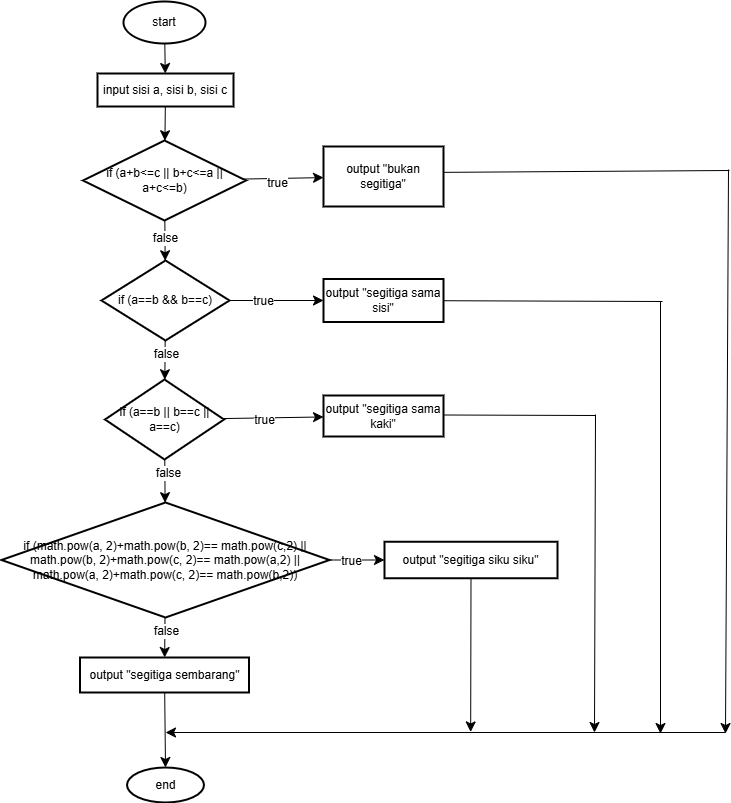

The diagram above was exported from draw.io. Its source (the exported page's mxGraphModel, read from the mxfile embedded in the PNG):
<mxGraphModel dx="3176" dy="2648" grid="0" gridSize="10" guides="1" tooltips="1" connect="1" arrows="1" fold="1" page="0" pageScale="1" pageWidth="850" pageHeight="1100" background="none" math="0" shadow="0">
  <root>
    <mxCell id="0" />
    <mxCell id="1" parent="0" />
    <mxCell id="5MBhMHVi8nbZlEzNy_Bc-3" value="" style="edgeStyle=none;curved=1;rounded=0;orthogonalLoop=1;jettySize=auto;html=1;fontSize=12;startSize=8;endSize=8;" edge="1" parent="1" source="5MBhMHVi8nbZlEzNy_Bc-1" target="5MBhMHVi8nbZlEzNy_Bc-2">
      <mxGeometry relative="1" as="geometry" />
    </mxCell>
    <mxCell id="5MBhMHVi8nbZlEzNy_Bc-1" value="start" style="strokeWidth=2;html=1;shape=mxgraph.flowchart.start_2;whiteSpace=wrap;" vertex="1" parent="1">
      <mxGeometry x="198" y="-696" width="82" height="42" as="geometry" />
    </mxCell>
    <mxCell id="5MBhMHVi8nbZlEzNy_Bc-5" value="" style="edgeStyle=none;curved=1;rounded=0;orthogonalLoop=1;jettySize=auto;html=1;fontSize=12;startSize=8;endSize=8;" edge="1" parent="1" source="5MBhMHVi8nbZlEzNy_Bc-2" target="5MBhMHVi8nbZlEzNy_Bc-4">
      <mxGeometry relative="1" as="geometry" />
    </mxCell>
    <mxCell id="5MBhMHVi8nbZlEzNy_Bc-2" value="input sisi a, sisi b, sisi c" style="whiteSpace=wrap;html=1;strokeWidth=2;" vertex="1" parent="1">
      <mxGeometry x="172" y="-624" width="136" height="33" as="geometry" />
    </mxCell>
    <mxCell id="5MBhMHVi8nbZlEzNy_Bc-7" value="" style="edgeStyle=none;curved=1;rounded=0;orthogonalLoop=1;jettySize=auto;html=1;fontSize=12;startSize=8;endSize=8;" edge="1" parent="1" source="5MBhMHVi8nbZlEzNy_Bc-4" target="5MBhMHVi8nbZlEzNy_Bc-6">
      <mxGeometry relative="1" as="geometry" />
    </mxCell>
    <mxCell id="YPlG60tsIsq_5nEwEyu_-10" value="true" style="edgeLabel;html=1;align=center;verticalAlign=middle;resizable=0;points=[];fontSize=12;" vertex="1" connectable="0" parent="5MBhMHVi8nbZlEzNy_Bc-7">
      <mxGeometry x="-0.1952" y="-3" relative="1" as="geometry">
        <mxPoint as="offset" />
      </mxGeometry>
    </mxCell>
    <mxCell id="5MBhMHVi8nbZlEzNy_Bc-9" value="" style="edgeStyle=none;curved=1;rounded=0;orthogonalLoop=1;jettySize=auto;html=1;fontSize=12;startSize=8;endSize=8;" edge="1" parent="1" source="5MBhMHVi8nbZlEzNy_Bc-4" target="5MBhMHVi8nbZlEzNy_Bc-8">
      <mxGeometry relative="1" as="geometry" />
    </mxCell>
    <mxCell id="YPlG60tsIsq_5nEwEyu_-11" value="false" style="edgeLabel;html=1;align=center;verticalAlign=middle;resizable=0;points=[];fontSize=12;" vertex="1" connectable="0" parent="5MBhMHVi8nbZlEzNy_Bc-9">
      <mxGeometry x="-0.3057" y="-1" relative="1" as="geometry">
        <mxPoint as="offset" />
      </mxGeometry>
    </mxCell>
    <mxCell id="5MBhMHVi8nbZlEzNy_Bc-4" value="if (a+b&amp;lt;=c || b+c&amp;lt;=a || a+c&amp;lt;=b)" style="rhombus;whiteSpace=wrap;html=1;strokeWidth=2;" vertex="1" parent="1">
      <mxGeometry x="157.5" y="-557" width="163" height="80" as="geometry" />
    </mxCell>
    <mxCell id="5MBhMHVi8nbZlEzNy_Bc-6" value="output &quot;bukan segitiga&quot;" style="whiteSpace=wrap;html=1;strokeWidth=2;" vertex="1" parent="1">
      <mxGeometry x="398" y="-551" width="120" height="60" as="geometry" />
    </mxCell>
    <mxCell id="5MBhMHVi8nbZlEzNy_Bc-11" value="" style="edgeStyle=none;curved=1;rounded=0;orthogonalLoop=1;jettySize=auto;html=1;fontSize=12;startSize=8;endSize=8;" edge="1" parent="1" source="5MBhMHVi8nbZlEzNy_Bc-8" target="5MBhMHVi8nbZlEzNy_Bc-10">
      <mxGeometry relative="1" as="geometry" />
    </mxCell>
    <mxCell id="YPlG60tsIsq_5nEwEyu_-12" value="true" style="edgeLabel;html=1;align=center;verticalAlign=middle;resizable=0;points=[];fontSize=12;" vertex="1" connectable="0" parent="5MBhMHVi8nbZlEzNy_Bc-11">
      <mxGeometry x="-0.315" y="1" relative="1" as="geometry">
        <mxPoint as="offset" />
      </mxGeometry>
    </mxCell>
    <mxCell id="5MBhMHVi8nbZlEzNy_Bc-13" value="" style="edgeStyle=none;curved=1;rounded=0;orthogonalLoop=1;jettySize=auto;html=1;fontSize=12;startSize=8;endSize=8;" edge="1" parent="1" source="5MBhMHVi8nbZlEzNy_Bc-8" target="5MBhMHVi8nbZlEzNy_Bc-12">
      <mxGeometry relative="1" as="geometry" />
    </mxCell>
    <mxCell id="YPlG60tsIsq_5nEwEyu_-13" value="false" style="edgeLabel;html=1;align=center;verticalAlign=middle;resizable=0;points=[];fontSize=12;" vertex="1" connectable="0" parent="5MBhMHVi8nbZlEzNy_Bc-13">
      <mxGeometry x="-0.3907" y="-1" relative="1" as="geometry">
        <mxPoint as="offset" />
      </mxGeometry>
    </mxCell>
    <mxCell id="5MBhMHVi8nbZlEzNy_Bc-8" value="if (a==b &amp;amp;&amp;amp; b==c)" style="rhombus;whiteSpace=wrap;html=1;strokeWidth=2;" vertex="1" parent="1">
      <mxGeometry x="176" y="-437" width="128" height="80" as="geometry" />
    </mxCell>
    <mxCell id="5MBhMHVi8nbZlEzNy_Bc-10" value="output &quot;segitiga sama sisi&quot;" style="whiteSpace=wrap;html=1;strokeWidth=2;" vertex="1" parent="1">
      <mxGeometry x="398" y="-418.5" width="120" height="43" as="geometry" />
    </mxCell>
    <mxCell id="5MBhMHVi8nbZlEzNy_Bc-15" value="" style="edgeStyle=none;curved=1;rounded=0;orthogonalLoop=1;jettySize=auto;html=1;fontSize=12;startSize=8;endSize=8;" edge="1" parent="1" source="5MBhMHVi8nbZlEzNy_Bc-12" target="5MBhMHVi8nbZlEzNy_Bc-14">
      <mxGeometry relative="1" as="geometry" />
    </mxCell>
    <mxCell id="YPlG60tsIsq_5nEwEyu_-14" value="true" style="edgeLabel;html=1;align=center;verticalAlign=middle;resizable=0;points=[];fontSize=12;" vertex="1" connectable="0" parent="5MBhMHVi8nbZlEzNy_Bc-15">
      <mxGeometry x="-0.1983" y="-1" relative="1" as="geometry">
        <mxPoint as="offset" />
      </mxGeometry>
    </mxCell>
    <mxCell id="5MBhMHVi8nbZlEzNy_Bc-17" value="" style="edgeStyle=none;curved=1;rounded=0;orthogonalLoop=1;jettySize=auto;html=1;fontSize=12;startSize=8;endSize=8;" edge="1" parent="1" source="5MBhMHVi8nbZlEzNy_Bc-12" target="5MBhMHVi8nbZlEzNy_Bc-16">
      <mxGeometry relative="1" as="geometry" />
    </mxCell>
    <mxCell id="YPlG60tsIsq_5nEwEyu_-15" value="false" style="edgeLabel;html=1;align=center;verticalAlign=middle;resizable=0;points=[];fontSize=12;" vertex="1" connectable="0" parent="5MBhMHVi8nbZlEzNy_Bc-17">
      <mxGeometry x="-0.432" y="2" relative="1" as="geometry">
        <mxPoint as="offset" />
      </mxGeometry>
    </mxCell>
    <mxCell id="5MBhMHVi8nbZlEzNy_Bc-12" value="if (a==b || b==c || a==c)" style="rhombus;whiteSpace=wrap;html=1;strokeWidth=2;" vertex="1" parent="1">
      <mxGeometry x="179.5" y="-318" width="119" height="80" as="geometry" />
    </mxCell>
    <mxCell id="5MBhMHVi8nbZlEzNy_Bc-14" value="output &quot;segitiga sama kaki&quot;" style="whiteSpace=wrap;html=1;strokeWidth=2;" vertex="1" parent="1">
      <mxGeometry x="398" y="-302" width="120" height="41" as="geometry" />
    </mxCell>
    <mxCell id="5MBhMHVi8nbZlEzNy_Bc-19" value="" style="edgeStyle=none;curved=1;rounded=0;orthogonalLoop=1;jettySize=auto;html=1;fontSize=12;startSize=8;endSize=8;" edge="1" parent="1" source="5MBhMHVi8nbZlEzNy_Bc-16" target="5MBhMHVi8nbZlEzNy_Bc-18">
      <mxGeometry relative="1" as="geometry" />
    </mxCell>
    <mxCell id="YPlG60tsIsq_5nEwEyu_-16" value="true" style="edgeLabel;html=1;align=center;verticalAlign=middle;resizable=0;points=[];fontSize=12;" vertex="1" connectable="0" parent="5MBhMHVi8nbZlEzNy_Bc-19">
      <mxGeometry x="-0.2807" y="1" relative="1" as="geometry">
        <mxPoint as="offset" />
      </mxGeometry>
    </mxCell>
    <mxCell id="5MBhMHVi8nbZlEzNy_Bc-21" value="" style="edgeStyle=none;curved=1;rounded=0;orthogonalLoop=1;jettySize=auto;html=1;fontSize=12;startSize=8;endSize=8;" edge="1" parent="1" source="5MBhMHVi8nbZlEzNy_Bc-16" target="5MBhMHVi8nbZlEzNy_Bc-20">
      <mxGeometry relative="1" as="geometry" />
    </mxCell>
    <mxCell id="YPlG60tsIsq_5nEwEyu_-17" value="false" style="edgeLabel;html=1;align=center;verticalAlign=middle;resizable=0;points=[];fontSize=12;" vertex="1" connectable="0" parent="5MBhMHVi8nbZlEzNy_Bc-21">
      <mxGeometry x="-0.3577" relative="1" as="geometry">
        <mxPoint as="offset" />
      </mxGeometry>
    </mxCell>
    <mxCell id="5MBhMHVi8nbZlEzNy_Bc-16" value="if (math.pow(a, 2)+math.pow(b, 2)== math.pow(c,2) || math.pow(b, 2)+math.pow(c, 2)== math.pow(a,2) || math.pow(a, 2)+math.pow(c, 2)== math.pow(b,2))" style="rhombus;whiteSpace=wrap;html=1;strokeWidth=2;" vertex="1" parent="1">
      <mxGeometry x="76" y="-195" width="328" height="115" as="geometry" />
    </mxCell>
    <mxCell id="YPlG60tsIsq_5nEwEyu_-2" style="edgeStyle=none;curved=1;rounded=0;orthogonalLoop=1;jettySize=auto;html=1;exitX=0.5;exitY=1;exitDx=0;exitDy=0;fontSize=12;startSize=8;endSize=8;" edge="1" parent="1" source="5MBhMHVi8nbZlEzNy_Bc-18">
      <mxGeometry relative="1" as="geometry">
        <mxPoint x="545.1764705882354" y="34.431396484375" as="targetPoint" />
      </mxGeometry>
    </mxCell>
    <mxCell id="5MBhMHVi8nbZlEzNy_Bc-18" value="output &quot;segitiga siku siku&quot;" style="whiteSpace=wrap;html=1;strokeWidth=2;" vertex="1" parent="1">
      <mxGeometry x="459" y="-155.75" width="173" height="36.5" as="geometry" />
    </mxCell>
    <mxCell id="kT5xyfnebL0pVYJXxcpz-2" value="" style="edgeStyle=none;curved=1;rounded=0;orthogonalLoop=1;jettySize=auto;html=1;fontSize=12;startSize=8;endSize=8;" edge="1" parent="1" source="5MBhMHVi8nbZlEzNy_Bc-20" target="kT5xyfnebL0pVYJXxcpz-1">
      <mxGeometry relative="1" as="geometry" />
    </mxCell>
    <mxCell id="5MBhMHVi8nbZlEzNy_Bc-20" value="output &quot;segitiga sembarang&quot;" style="whiteSpace=wrap;html=1;strokeWidth=2;" vertex="1" parent="1">
      <mxGeometry x="154.5" y="-40" width="169" height="35" as="geometry" />
    </mxCell>
    <mxCell id="kT5xyfnebL0pVYJXxcpz-1" value="end" style="ellipse;whiteSpace=wrap;html=1;strokeWidth=2;" vertex="1" parent="1">
      <mxGeometry x="201.5" y="70" width="77" height="35" as="geometry" />
    </mxCell>
    <mxCell id="YPlG60tsIsq_5nEwEyu_-1" value="" style="endArrow=classic;html=1;rounded=0;fontSize=12;startSize=8;endSize=8;curved=1;" edge="1" parent="1">
      <mxGeometry width="50" height="50" relative="1" as="geometry">
        <mxPoint x="800" y="35" as="sourcePoint" />
        <mxPoint x="240" y="35" as="targetPoint" />
      </mxGeometry>
    </mxCell>
    <mxCell id="YPlG60tsIsq_5nEwEyu_-3" value="" style="endArrow=none;html=1;rounded=0;fontSize=12;startSize=8;endSize=8;curved=1;exitX=1;exitY=0.5;exitDx=0;exitDy=0;" edge="1" parent="1">
      <mxGeometry width="50" height="50" relative="1" as="geometry">
        <mxPoint x="518" y="-282.5" as="sourcePoint" />
        <mxPoint x="670" y="-282" as="targetPoint" />
      </mxGeometry>
    </mxCell>
    <mxCell id="YPlG60tsIsq_5nEwEyu_-4" value="" style="endArrow=classic;html=1;rounded=0;fontSize=12;startSize=8;endSize=8;curved=1;" edge="1" parent="1">
      <mxGeometry width="50" height="50" relative="1" as="geometry">
        <mxPoint x="670" y="-283" as="sourcePoint" />
        <mxPoint x="669" y="35" as="targetPoint" />
      </mxGeometry>
    </mxCell>
    <mxCell id="YPlG60tsIsq_5nEwEyu_-6" value="" style="endArrow=classic;html=1;rounded=0;fontSize=12;startSize=8;endSize=8;curved=1;" edge="1" parent="1">
      <mxGeometry width="50" height="50" relative="1" as="geometry">
        <mxPoint x="735" y="-396" as="sourcePoint" />
        <mxPoint x="735" y="36" as="targetPoint" />
      </mxGeometry>
    </mxCell>
    <mxCell id="YPlG60tsIsq_5nEwEyu_-7" value="" style="endArrow=classic;html=1;rounded=0;fontSize=12;startSize=8;endSize=8;curved=1;" edge="1" parent="1">
      <mxGeometry width="50" height="50" relative="1" as="geometry">
        <mxPoint x="803" y="-528" as="sourcePoint" />
        <mxPoint x="800" y="36" as="targetPoint" />
      </mxGeometry>
    </mxCell>
    <mxCell id="YPlG60tsIsq_5nEwEyu_-8" value="" style="endArrow=none;html=1;rounded=0;fontSize=12;startSize=8;endSize=8;curved=1;" edge="1" parent="1" source="5MBhMHVi8nbZlEzNy_Bc-10">
      <mxGeometry width="50" height="50" relative="1" as="geometry">
        <mxPoint x="520" y="-396" as="sourcePoint" />
        <mxPoint x="737" y="-396" as="targetPoint" />
      </mxGeometry>
    </mxCell>
    <mxCell id="YPlG60tsIsq_5nEwEyu_-9" value="" style="endArrow=none;html=1;rounded=0;fontSize=12;startSize=8;endSize=8;curved=1;exitX=0.997;exitY=0.431;exitDx=0;exitDy=0;exitPerimeter=0;" edge="1" parent="1" source="5MBhMHVi8nbZlEzNy_Bc-6">
      <mxGeometry width="50" height="50" relative="1" as="geometry">
        <mxPoint x="557" y="-525" as="sourcePoint" />
        <mxPoint x="804" y="-527" as="targetPoint" />
      </mxGeometry>
    </mxCell>
  </root>
</mxGraphModel>